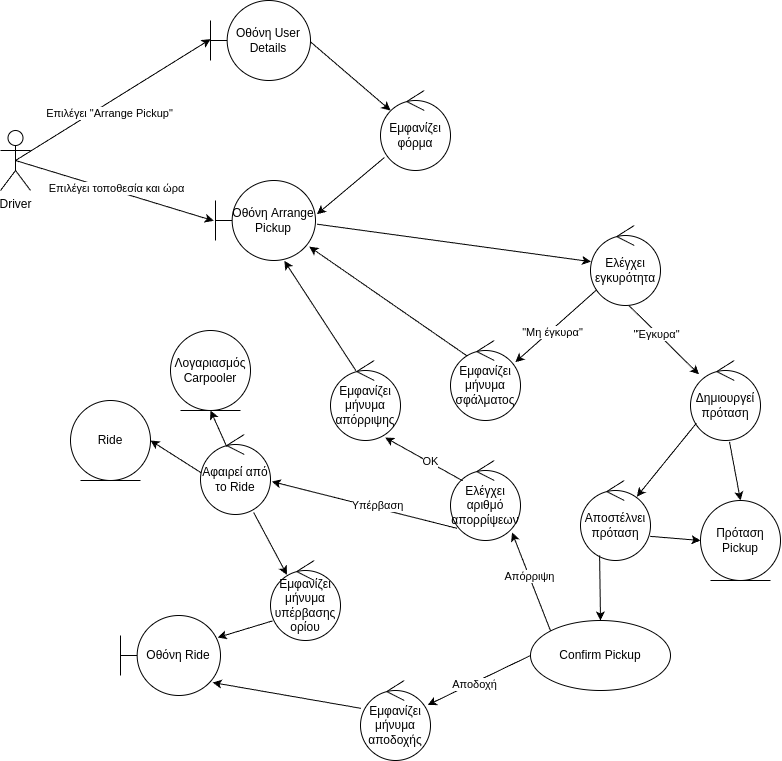

The diagram above was exported from draw.io. Its source (the exported page's mxGraphModel, read from the mxfile embedded in the PNG):
<mxGraphModel dx="1195" dy="935" grid="1" gridSize="10" guides="1" tooltips="1" connect="1" arrows="1" fold="1" page="1" pageScale="1" pageWidth="827" pageHeight="1169" background="#ffffff" math="0" shadow="0">
  <root>
    <mxCell id="0" />
    <mxCell id="1" parent="0" />
    <mxCell id="2" value="Driver" style="shape=umlActor;verticalLabelPosition=bottom;verticalAlign=top;html=1;" parent="1" vertex="1">
      <mxGeometry x="30" y="280" width="30" height="60" as="geometry" />
    </mxCell>
    <mxCell id="4" value="Οθόνη User Details" style="shape=umlBoundary;whiteSpace=wrap;html=1;" parent="1" vertex="1">
      <mxGeometry x="240" y="150" width="100" height="80" as="geometry" />
    </mxCell>
    <mxCell id="5" value="" style="endArrow=classic;html=1;exitX=0.5;exitY=0.5;exitDx=0;exitDy=0;exitPerimeter=0;entryX=0.001;entryY=0.483;entryDx=0;entryDy=0;entryPerimeter=0;" parent="1" source="2" target="4" edge="1">
      <mxGeometry width="50" height="50" relative="1" as="geometry">
        <mxPoint x="450" y="300" as="sourcePoint" />
        <mxPoint x="308" y="250" as="targetPoint" />
      </mxGeometry>
    </mxCell>
    <mxCell id="6" value="Επιλέγει &quot;Arrange Pickup&quot;" style="edgeLabel;html=1;align=center;verticalAlign=middle;resizable=0;points=[];" parent="5" vertex="1" connectable="0">
      <mxGeometry x="-0.188" y="3" relative="1" as="geometry">
        <mxPoint x="16" y="4" as="offset" />
      </mxGeometry>
    </mxCell>
    <mxCell id="7" value="Εμφανίζει φόρμα" style="ellipse;shape=umlControl;whiteSpace=wrap;html=1;" parent="1" vertex="1">
      <mxGeometry x="410" y="240" width="70" height="80" as="geometry" />
    </mxCell>
    <mxCell id="8" value="Οθόνη Arrange Pickup" style="shape=umlBoundary;whiteSpace=wrap;html=1;" parent="1" vertex="1">
      <mxGeometry x="245" y="330" width="100" height="80" as="geometry" />
    </mxCell>
    <mxCell id="9" value="" style="endArrow=classic;html=1;exitX=0.998;exitY=0.515;exitDx=0;exitDy=0;exitPerimeter=0;entryX=0.143;entryY=0.25;entryDx=0;entryDy=0;entryPerimeter=0;" parent="1" source="4" target="7" edge="1">
      <mxGeometry width="50" height="50" relative="1" as="geometry">
        <mxPoint x="590" y="480" as="sourcePoint" />
        <mxPoint x="640" y="430" as="targetPoint" />
      </mxGeometry>
    </mxCell>
    <mxCell id="10" value="" style="endArrow=classic;html=1;exitX=0.055;exitY=0.838;exitDx=0;exitDy=0;exitPerimeter=0;entryX=1.015;entryY=0.421;entryDx=0;entryDy=0;entryPerimeter=0;" parent="1" source="7" target="8" edge="1">
      <mxGeometry width="50" height="50" relative="1" as="geometry">
        <mxPoint x="590" y="480" as="sourcePoint" />
        <mxPoint x="640" y="430" as="targetPoint" />
      </mxGeometry>
    </mxCell>
    <mxCell id="11" value="" style="endArrow=classic;html=1;exitX=0.5;exitY=0.5;exitDx=0;exitDy=0;exitPerimeter=0;entryX=-0.018;entryY=0.504;entryDx=0;entryDy=0;entryPerimeter=0;" parent="1" source="2" target="8" edge="1">
      <mxGeometry width="50" height="50" relative="1" as="geometry">
        <mxPoint x="390" y="520" as="sourcePoint" />
        <mxPoint x="440" y="470" as="targetPoint" />
      </mxGeometry>
    </mxCell>
    <mxCell id="13" value="Επιλέγει τοποθεσία και ώρα" style="edgeLabel;html=1;align=center;verticalAlign=middle;resizable=0;points=[];" parent="11" vertex="1" connectable="0">
      <mxGeometry x="-0.0056" y="3" relative="1" as="geometry">
        <mxPoint as="offset" />
      </mxGeometry>
    </mxCell>
    <mxCell id="14" value="Ελέγχει εγκυρότητα" style="ellipse;shape=umlControl;whiteSpace=wrap;html=1;" parent="1" vertex="1">
      <mxGeometry x="620" y="375" width="70" height="80" as="geometry" />
    </mxCell>
    <mxCell id="15" value="" style="endArrow=classic;html=1;exitX=1.015;exitY=0.546;exitDx=0;exitDy=0;exitPerimeter=0;entryX=0.007;entryY=0.452;entryDx=0;entryDy=0;entryPerimeter=0;" parent="1" source="8" target="14" edge="1">
      <mxGeometry width="50" height="50" relative="1" as="geometry">
        <mxPoint x="490" y="520" as="sourcePoint" />
        <mxPoint x="540" y="470" as="targetPoint" />
      </mxGeometry>
    </mxCell>
    <mxCell id="16" value="Δημιουργεί πρόταση" style="ellipse;shape=umlControl;whiteSpace=wrap;html=1;" parent="1" vertex="1">
      <mxGeometry x="720" y="510" width="70" height="80" as="geometry" />
    </mxCell>
    <mxCell id="17" value="" style="endArrow=classic;html=1;exitX=0.552;exitY=1.003;exitDx=0;exitDy=0;exitPerimeter=0;" parent="1" source="14" target="16" edge="1">
      <mxGeometry width="50" height="50" relative="1" as="geometry">
        <mxPoint x="510" y="480" as="sourcePoint" />
        <mxPoint x="510" y="570" as="targetPoint" />
      </mxGeometry>
    </mxCell>
    <mxCell id="18" value="&quot;Έγκυρα&quot;" style="edgeLabel;html=1;align=center;verticalAlign=middle;resizable=0;points=[];" parent="17" vertex="1" connectable="0">
      <mxGeometry x="-0.2105" y="-1" relative="1" as="geometry">
        <mxPoint as="offset" />
      </mxGeometry>
    </mxCell>
    <mxCell id="20" value="Εμφανίζει μήνυμα σφάλματος" style="ellipse;shape=umlControl;whiteSpace=wrap;html=1;" parent="1" vertex="1">
      <mxGeometry x="480" y="490" width="70" height="80" as="geometry" />
    </mxCell>
    <mxCell id="21" value="" style="endArrow=classic;html=1;exitX=0.089;exitY=0.803;exitDx=0;exitDy=0;exitPerimeter=0;entryX=0.927;entryY=0.271;entryDx=0;entryDy=0;entryPerimeter=0;" parent="1" source="14" target="20" edge="1">
      <mxGeometry width="50" height="50" relative="1" as="geometry">
        <mxPoint x="500" y="480" as="sourcePoint" />
        <mxPoint x="550" y="430" as="targetPoint" />
      </mxGeometry>
    </mxCell>
    <mxCell id="22" value="&quot;Μη έγκυρα&quot;" style="edgeLabel;html=1;align=center;verticalAlign=middle;resizable=0;points=[];" parent="21" vertex="1" connectable="0">
      <mxGeometry x="0.1283" y="2" relative="1" as="geometry">
        <mxPoint as="offset" />
      </mxGeometry>
    </mxCell>
    <mxCell id="23" value="" style="endArrow=classic;html=1;exitX=0.237;exitY=0.193;exitDx=0;exitDy=0;exitPerimeter=0;entryX=0.938;entryY=0.827;entryDx=0;entryDy=0;entryPerimeter=0;" parent="1" source="20" target="8" edge="1">
      <mxGeometry width="50" height="50" relative="1" as="geometry">
        <mxPoint x="500" y="480" as="sourcePoint" />
        <mxPoint x="550" y="430" as="targetPoint" />
      </mxGeometry>
    </mxCell>
    <mxCell id="24" value="Πρόταση Pickup" style="ellipse;shape=umlEntity;whiteSpace=wrap;html=1;" parent="1" vertex="1">
      <mxGeometry x="730" y="650" width="80" height="80" as="geometry" />
    </mxCell>
    <mxCell id="25" value="" style="endArrow=classic;html=1;exitX=0.557;exitY=1.016;exitDx=0;exitDy=0;exitPerimeter=0;entryX=0.5;entryY=0;entryDx=0;entryDy=0;" parent="1" source="16" target="24" edge="1">
      <mxGeometry width="50" height="50" relative="1" as="geometry">
        <mxPoint x="490" y="700" as="sourcePoint" />
        <mxPoint x="540" y="650" as="targetPoint" />
      </mxGeometry>
    </mxCell>
    <mxCell id="26" value="Αποστέλνει πρόταση" style="ellipse;shape=umlControl;whiteSpace=wrap;html=1;" parent="1" vertex="1">
      <mxGeometry x="610" y="630" width="70" height="80" as="geometry" />
    </mxCell>
    <mxCell id="27" value="" style="endArrow=classic;html=1;exitX=0.084;exitY=0.784;exitDx=0;exitDy=0;exitPerimeter=0;entryX=0.805;entryY=0.202;entryDx=0;entryDy=0;entryPerimeter=0;" parent="1" source="16" target="26" edge="1">
      <mxGeometry width="50" height="50" relative="1" as="geometry">
        <mxPoint x="490" y="640" as="sourcePoint" />
        <mxPoint x="540" y="590" as="targetPoint" />
      </mxGeometry>
    </mxCell>
    <mxCell id="28" value="Confirm Pickup" style="ellipse;whiteSpace=wrap;html=1;" parent="1" vertex="1">
      <mxGeometry x="560" y="770" width="140" height="70" as="geometry" />
    </mxCell>
    <mxCell id="29" value="" style="endArrow=classic;html=1;exitX=0.273;exitY=0.936;exitDx=0;exitDy=0;exitPerimeter=0;" parent="1" source="26" target="28" edge="1">
      <mxGeometry width="50" height="50" relative="1" as="geometry">
        <mxPoint x="470" y="670" as="sourcePoint" />
        <mxPoint x="520" y="620" as="targetPoint" />
      </mxGeometry>
    </mxCell>
    <mxCell id="30" value="" style="endArrow=classic;html=1;exitX=0.995;exitY=0.698;exitDx=0;exitDy=0;exitPerimeter=0;entryX=0;entryY=0.5;entryDx=0;entryDy=0;" parent="1" source="26" target="24" edge="1">
      <mxGeometry width="50" height="50" relative="1" as="geometry">
        <mxPoint x="500" y="680" as="sourcePoint" />
        <mxPoint x="550" y="630" as="targetPoint" />
      </mxGeometry>
    </mxCell>
    <mxCell id="33" value="" style="endArrow=classic;html=1;exitX=0;exitY=0.5;exitDx=0;exitDy=0;" parent="1" source="28" target="34" edge="1">
      <mxGeometry width="50" height="50" relative="1" as="geometry">
        <mxPoint x="500" y="660" as="sourcePoint" />
        <mxPoint x="390" y="650" as="targetPoint" />
      </mxGeometry>
    </mxCell>
    <mxCell id="35" value="Αποδοχή" style="edgeLabel;html=1;align=center;verticalAlign=middle;resizable=0;points=[];" parent="33" vertex="1" connectable="0">
      <mxGeometry x="0.104" y="1" relative="1" as="geometry">
        <mxPoint as="offset" />
      </mxGeometry>
    </mxCell>
    <mxCell id="34" value="Εμφανίζει μήνυμα αποδοχής" style="ellipse;shape=umlControl;whiteSpace=wrap;html=1;" parent="1" vertex="1">
      <mxGeometry x="390" y="830" width="70" height="80" as="geometry" />
    </mxCell>
    <mxCell id="36" value="" style="endArrow=classic;html=1;entryX=0.922;entryY=0.838;entryDx=0;entryDy=0;entryPerimeter=0;exitX=0.007;exitY=0.348;exitDx=0;exitDy=0;exitPerimeter=0;" parent="1" source="34" target="39" edge="1">
      <mxGeometry width="50" height="50" relative="1" as="geometry">
        <mxPoint x="500" y="460" as="sourcePoint" />
        <mxPoint x="280" y="500" as="targetPoint" />
      </mxGeometry>
    </mxCell>
    <mxCell id="39" value="Οθόνη Ride" style="shape=umlBoundary;whiteSpace=wrap;html=1;" parent="1" vertex="1">
      <mxGeometry x="150" y="765" width="100" height="80" as="geometry" />
    </mxCell>
    <mxCell id="41" value="Εμφανίζει μήνυμα απόρριψης" style="ellipse;shape=umlControl;whiteSpace=wrap;html=1;" parent="1" vertex="1">
      <mxGeometry x="360" y="510" width="70" height="80" as="geometry" />
    </mxCell>
    <mxCell id="42" value="" style="endArrow=classic;html=1;exitX=0.364;exitY=0.129;exitDx=0;exitDy=0;exitPerimeter=0;entryX=0.688;entryY=1.004;entryDx=0;entryDy=0;entryPerimeter=0;" parent="1" source="41" target="8" edge="1">
      <mxGeometry width="50" height="50" relative="1" as="geometry">
        <mxPoint x="449" y="590" as="sourcePoint" />
        <mxPoint x="430" y="610" as="targetPoint" />
      </mxGeometry>
    </mxCell>
    <mxCell id="43" value="" style="endArrow=classic;html=1;exitX=0;exitY=0;exitDx=0;exitDy=0;entryX=0.879;entryY=0.9;entryDx=0;entryDy=0;entryPerimeter=0;" parent="1" source="28" target="46" edge="1">
      <mxGeometry width="50" height="50" relative="1" as="geometry">
        <mxPoint x="400" y="630" as="sourcePoint" />
        <mxPoint x="520" y="740" as="targetPoint" />
      </mxGeometry>
    </mxCell>
    <mxCell id="45" value="Απόρριψη" style="edgeLabel;html=1;align=center;verticalAlign=middle;resizable=0;points=[];" parent="43" vertex="1" connectable="0">
      <mxGeometry x="0.1029" relative="1" as="geometry">
        <mxPoint as="offset" />
      </mxGeometry>
    </mxCell>
    <mxCell id="46" value="Ελέγχει αριθμό απορρίψεων" style="ellipse;shape=umlControl;whiteSpace=wrap;html=1;" parent="1" vertex="1">
      <mxGeometry x="480" y="610" width="70" height="80" as="geometry" />
    </mxCell>
    <mxCell id="49" value="" style="endArrow=classic;html=1;exitX=0.174;exitY=0.254;exitDx=0;exitDy=0;exitPerimeter=0;entryX=0.781;entryY=0.963;entryDx=0;entryDy=0;entryPerimeter=0;" parent="1" source="46" target="41" edge="1">
      <mxGeometry width="50" height="50" relative="1" as="geometry">
        <mxPoint x="540" y="680" as="sourcePoint" />
        <mxPoint x="328.18000000000006" y="563.9199999999998" as="targetPoint" />
      </mxGeometry>
    </mxCell>
    <mxCell id="50" value="ΟΚ" style="edgeLabel;html=1;align=center;verticalAlign=middle;resizable=0;points=[];" parent="49" vertex="1" connectable="0">
      <mxGeometry x="-0.1651" y="-2" relative="1" as="geometry">
        <mxPoint x="-1" as="offset" />
      </mxGeometry>
    </mxCell>
    <mxCell id="51" value="Εμφανίζει μήνυμα υπέρβασης ορίου" style="ellipse;shape=umlControl;whiteSpace=wrap;html=1;" parent="1" vertex="1">
      <mxGeometry x="300" y="710" width="70" height="80" as="geometry" />
    </mxCell>
    <mxCell id="52" value="" style="endArrow=classic;html=1;exitX=0.093;exitY=0.848;exitDx=0;exitDy=0;exitPerimeter=0;entryX=1.019;entryY=0.588;entryDx=0;entryDy=0;entryPerimeter=0;" parent="1" source="46" target="55" edge="1">
      <mxGeometry width="50" height="50" relative="1" as="geometry">
        <mxPoint x="430" y="820" as="sourcePoint" />
        <mxPoint x="400" y="670" as="targetPoint" />
      </mxGeometry>
    </mxCell>
    <mxCell id="53" value="Υπέρβαση" style="edgeLabel;html=1;align=center;verticalAlign=middle;resizable=0;points=[];" parent="52" vertex="1" connectable="0">
      <mxGeometry x="-0.1196" y="-3" relative="1" as="geometry">
        <mxPoint as="offset" />
      </mxGeometry>
    </mxCell>
    <mxCell id="54" value="" style="endArrow=classic;html=1;exitX=0.029;exitY=0.755;exitDx=0;exitDy=0;exitPerimeter=0;entryX=0.972;entryY=0.275;entryDx=0;entryDy=0;entryPerimeter=0;" parent="1" source="51" target="39" edge="1">
      <mxGeometry width="50" height="50" relative="1" as="geometry">
        <mxPoint x="430" y="820" as="sourcePoint" />
        <mxPoint x="480" y="770" as="targetPoint" />
      </mxGeometry>
    </mxCell>
    <mxCell id="55" value="Αφαιρεί από το Ride" style="ellipse;shape=umlControl;whiteSpace=wrap;html=1;" vertex="1" parent="1">
      <mxGeometry x="230" y="584" width="70" height="80" as="geometry" />
    </mxCell>
    <mxCell id="56" value="" style="endArrow=classic;html=1;exitX=0.759;exitY=0.974;exitDx=0;exitDy=0;exitPerimeter=0;entryX=0.235;entryY=0.179;entryDx=0;entryDy=0;entryPerimeter=0;" edge="1" parent="1" source="55" target="51">
      <mxGeometry width="50" height="50" relative="1" as="geometry">
        <mxPoint x="270" y="650" as="sourcePoint" />
        <mxPoint x="320" y="600" as="targetPoint" />
      </mxGeometry>
    </mxCell>
    <mxCell id="57" value="Λογαριασμός Carpooler" style="ellipse;shape=umlEntity;whiteSpace=wrap;html=1;" vertex="1" parent="1">
      <mxGeometry x="200" y="480" width="80" height="80" as="geometry" />
    </mxCell>
    <mxCell id="58" value="Ride" style="ellipse;shape=umlEntity;whiteSpace=wrap;html=1;" vertex="1" parent="1">
      <mxGeometry x="100" y="550" width="80" height="80" as="geometry" />
    </mxCell>
    <mxCell id="59" value="" style="endArrow=classic;html=1;exitX=0.375;exitY=0.152;exitDx=0;exitDy=0;exitPerimeter=0;entryX=0.5;entryY=1;entryDx=0;entryDy=0;" edge="1" parent="1" source="55" target="57">
      <mxGeometry width="50" height="50" relative="1" as="geometry">
        <mxPoint x="340" y="600" as="sourcePoint" />
        <mxPoint x="390" y="550" as="targetPoint" />
      </mxGeometry>
    </mxCell>
    <mxCell id="60" value="" style="endArrow=classic;html=1;exitX=0.01;exitY=0.479;exitDx=0;exitDy=0;exitPerimeter=0;entryX=1;entryY=0.5;entryDx=0;entryDy=0;" edge="1" parent="1" source="55" target="58">
      <mxGeometry width="50" height="50" relative="1" as="geometry">
        <mxPoint x="340" y="600" as="sourcePoint" />
        <mxPoint x="390" y="550" as="targetPoint" />
      </mxGeometry>
    </mxCell>
  </root>
</mxGraphModel>